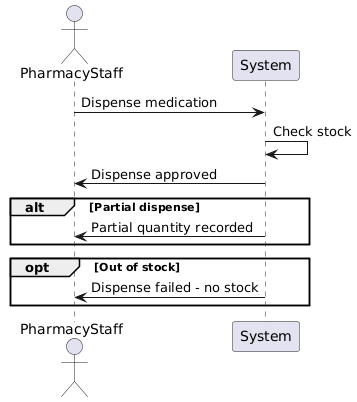

The diagram above was rendered by PlantUML. Its source (embedded in the PNG):
@startuml
actor PharmacyStaff
participant "System"

PharmacyStaff -> System: Dispense medication
System -> System: Check stock
System -> PharmacyStaff: Dispense approved

alt Partial dispense
  System -> PharmacyStaff: Partial quantity recorded
end

opt Out of stock
  System -> PharmacyStaff: Dispense failed - no stock
end
@enduml